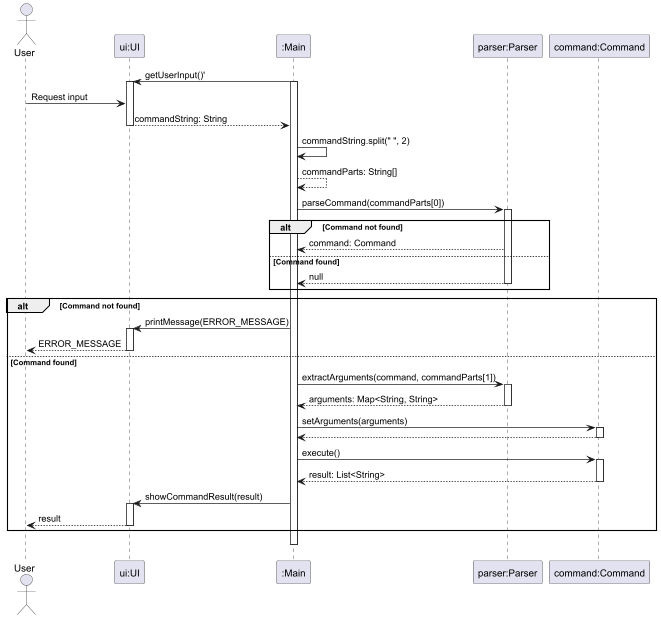

The diagram above was rendered by PlantUML. Its source (embedded in the PNG):
@startuml
actor User
participant "ui:UI" as UI
participant ":Main" as Main

participant "parser:Parser" as Parser
participant "command:Command" as Command


Main -> UI : getUserInput()'
activate UI
activate Main
User -> UI : Request input
UI --> Main : commandString: String
deactivate UI
Main -> Main : commandString.split(" ", 2)
Main --> Main : commandParts: String[]
Main -> Parser : parseCommand(commandParts[0])
activate Parser
alt Command not found
    Parser --> Main : command: Command
else Command found
    Parser --> Main : null
    deactivate Parser
end
alt Command not found
    Main -> UI : printMessage(ERROR_MESSAGE)
    activate UI
    UI --> User : ERROR_MESSAGE
    deactivate UI
else Command found
    Main -> Parser : extractArguments(command, commandParts[1])
    activate Parser
    Parser --> Main : arguments: Map<String, String>
    deactivate Parser
    Main -> Command : setArguments(arguments)
    activate Command
    Command --> Main :
    deactivate Command
    Main -> Command : execute()
    activate Command
    Command --> Main : result: List<String>
    deactivate Command
    Main -> UI : showCommandResult(result)
    activate UI

    UI --> User : result
    deactivate UI
end
"Main" -[hidden]> "Main" :
deactivate Main
@enduml